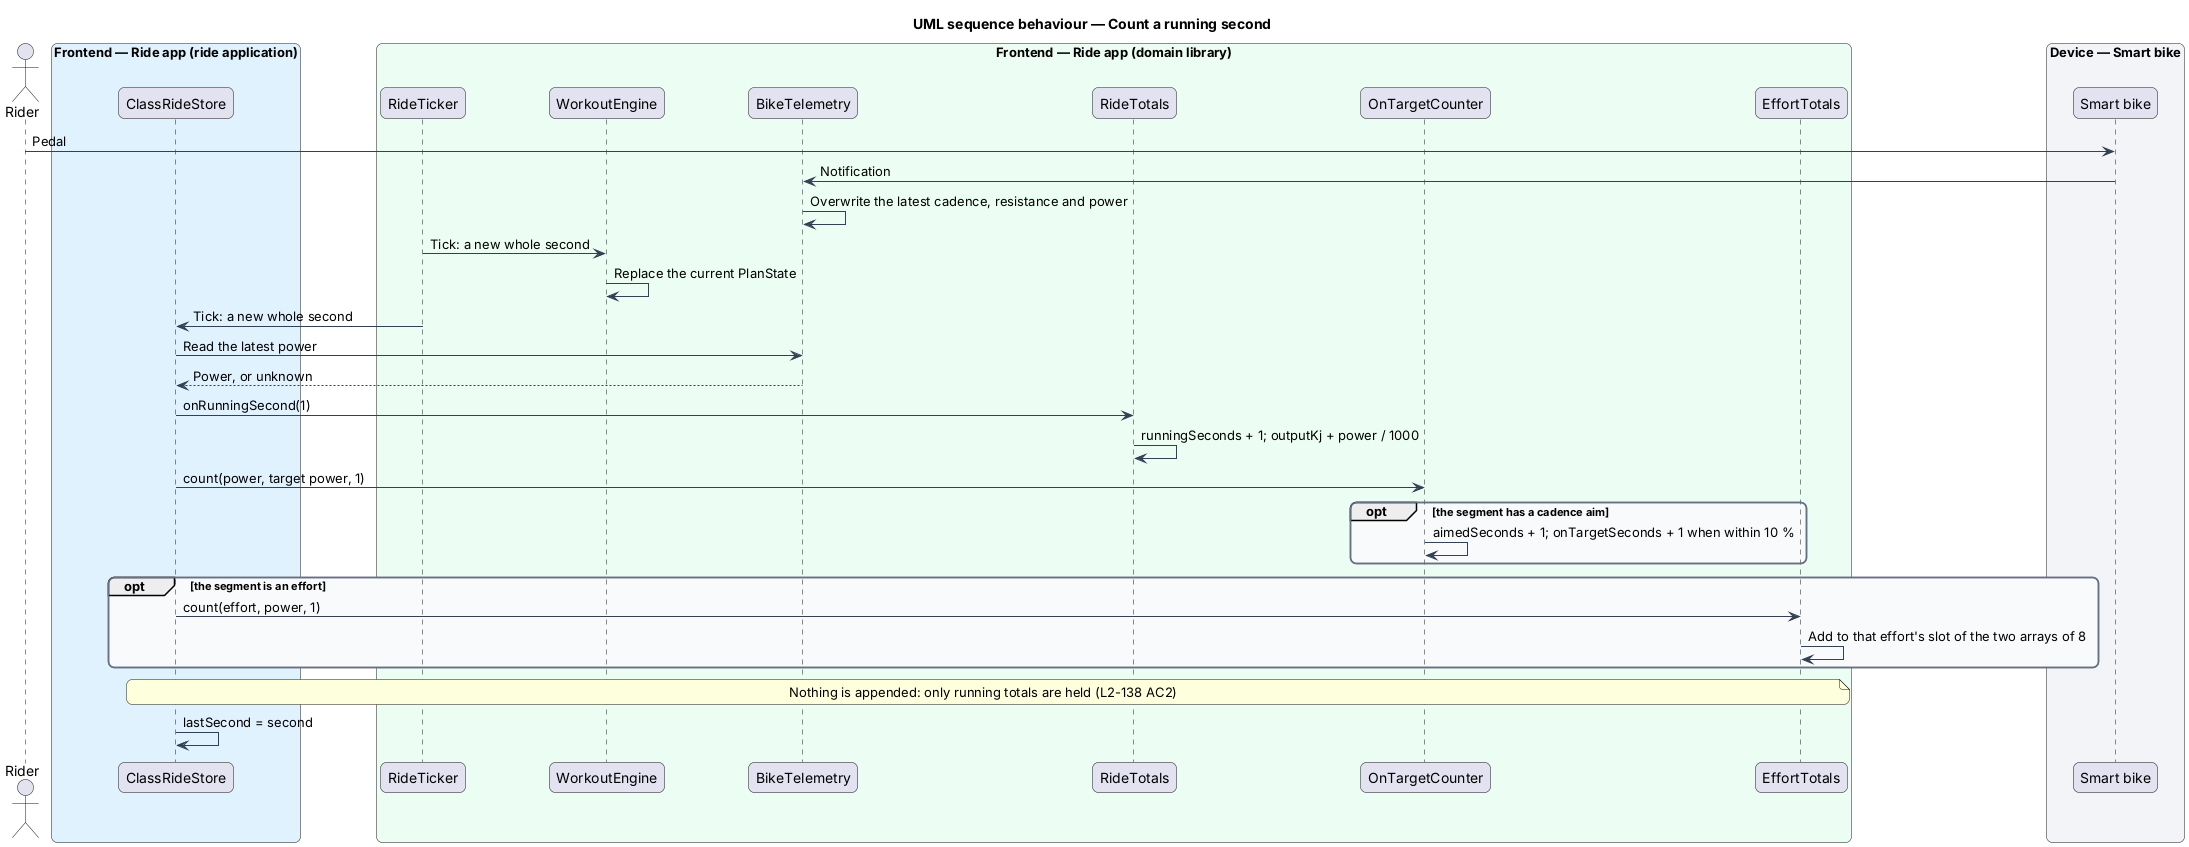

The diagram above was rendered by PlantUML. Its source (embedded in the PNG):
@startuml
title UML sequence behaviour — Count a running second
skinparam backgroundColor #FFFFFF
skinparam shadowing false
skinparam roundcorner 12
skinparam defaultFontName Arial
skinparam ArrowColor #344054
skinparam rectangle {
  BorderColor #344054
  FontColor #101828
}
skinparam package {
  BorderColor #667085
  FontColor #101828
  BackgroundColor #F9FAFB
}
actor "Rider" as rider
box "Frontend — Ride app (ride application)" #E0F2FE
  participant "ClassRideStore" as store
end box
box "Frontend — Ride app (domain library)" #ECFDF3
  participant "RideTicker" as ticker
  participant "WorkoutEngine" as engine
  participant "BikeTelemetry" as telemetry
  participant "RideTotals" as totals
  participant "OnTargetCounter" as counter
  participant "EffortTotals" as efforts
end box
box "Device — Smart bike" #F2F4F7
  participant "Smart bike" as bike
end box
rider -> bike : Pedal
bike -> telemetry : Notification
telemetry -> telemetry : Overwrite the latest cadence, resistance and power
ticker -> engine : Tick: a new whole second
engine -> engine : Replace the current PlanState
ticker -> store : Tick: a new whole second
store -> telemetry : Read the latest power
telemetry --> store : Power, or unknown
store -> totals : onRunningSecond(1)
totals -> totals : runningSeconds + 1; outputKj + power / 1000
store -> counter : count(power, target power, 1)
opt the segment has a cadence aim
  counter -> counter : aimedSeconds + 1; onTargetSeconds + 1 when within 10 %
end
opt the segment is an effort
  store -> efforts : count(effort, power, 1)
  efforts -> efforts : Add to that effort's slot of the two arrays of 8
end
note over store, efforts : Nothing is appended: only running totals are held (L2-138 AC2)
store -> store : lastSecond = second
@enduml